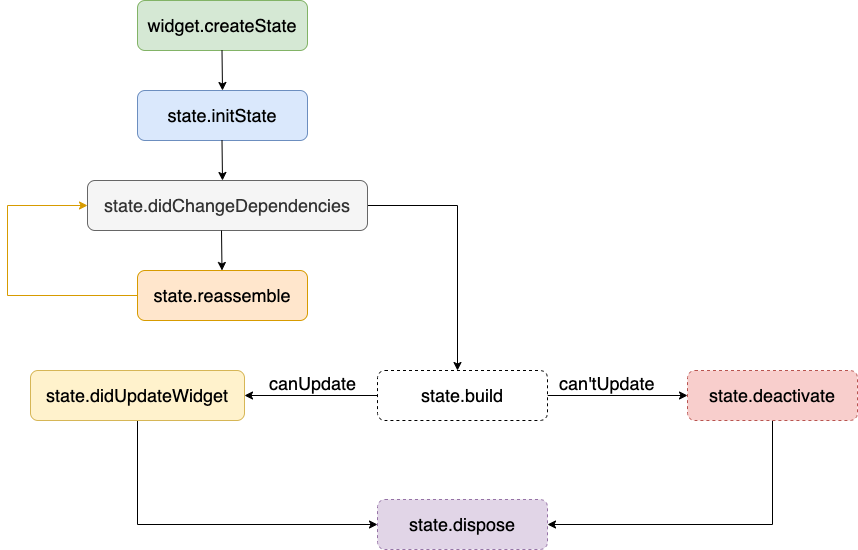

The diagram above was exported from draw.io. Its source (the exported page's mxGraphModel, read from the mxfile embedded in the PNG):
<mxGraphModel dx="946" dy="623" grid="1" gridSize="10" guides="1" tooltips="1" connect="1" arrows="1" fold="1" page="1" pageScale="1" pageWidth="827" pageHeight="1169" math="0" shadow="0">
  <root>
    <mxCell id="0" />
    <mxCell id="1" parent="0" />
    <mxCell id="2" value="&lt;font style=&quot;font-size: 18px&quot;&gt;widget.createState&lt;/font&gt;" style="rounded=1;whiteSpace=wrap;html=1;fillColor=#d5e8d4;strokeColor=#82b366;" parent="1" vertex="1">
      <mxGeometry x="200" y="60" width="170" height="50" as="geometry" />
    </mxCell>
    <mxCell id="3" value="" style="endArrow=classic;html=1;" parent="1" edge="1">
      <mxGeometry width="50" height="50" relative="1" as="geometry">
        <mxPoint x="284.5" y="110" as="sourcePoint" />
        <mxPoint x="285" y="150" as="targetPoint" />
      </mxGeometry>
    </mxCell>
    <mxCell id="5" value="&lt;span style=&quot;font-size: 18px&quot;&gt;state.initState&lt;/span&gt;" style="rounded=1;whiteSpace=wrap;html=1;fillColor=#dae8fc;strokeColor=#6c8ebf;" parent="1" vertex="1">
      <mxGeometry x="200" y="150" width="170" height="50" as="geometry" />
    </mxCell>
    <mxCell id="6" value="" style="endArrow=classic;html=1;" parent="1" edge="1">
      <mxGeometry width="50" height="50" relative="1" as="geometry">
        <mxPoint x="284.5" y="200" as="sourcePoint" />
        <mxPoint x="285" y="240" as="targetPoint" />
      </mxGeometry>
    </mxCell>
    <mxCell id="30" style="edgeStyle=orthogonalEdgeStyle;rounded=0;orthogonalLoop=1;jettySize=auto;html=1;exitX=1;exitY=0.5;exitDx=0;exitDy=0;" parent="1" source="7" edge="1">
      <mxGeometry relative="1" as="geometry">
        <mxPoint x="520" y="430" as="targetPoint" />
      </mxGeometry>
    </mxCell>
    <mxCell id="7" value="&lt;span style=&quot;font-size: 18px&quot;&gt;state.didChangeDependencies&lt;/span&gt;" style="rounded=1;whiteSpace=wrap;html=1;fillColor=#f5f5f5;strokeColor=#666666;fontColor=#333333;" parent="1" vertex="1">
      <mxGeometry x="150" y="240" width="280" height="50" as="geometry" />
    </mxCell>
    <mxCell id="27" style="edgeStyle=orthogonalEdgeStyle;rounded=0;orthogonalLoop=1;jettySize=auto;html=1;exitX=0;exitY=0.5;exitDx=0;exitDy=0;entryX=0;entryY=0.5;entryDx=0;entryDy=0;fillColor=#ffe6cc;strokeColor=#d79b00;" parent="1" source="8" target="7" edge="1">
      <mxGeometry relative="1" as="geometry">
        <mxPoint x="70" y="260" as="targetPoint" />
        <Array as="points">
          <mxPoint x="70" y="355" />
          <mxPoint x="70" y="265" />
        </Array>
      </mxGeometry>
    </mxCell>
    <mxCell id="8" value="&lt;span style=&quot;font-size: 18px&quot;&gt;state.&lt;/span&gt;&lt;span style=&quot;font-size: 18px&quot;&gt;reassemble&lt;/span&gt;" style="rounded=1;whiteSpace=wrap;html=1;fillColor=#ffe6cc;strokeColor=#d79b00;" parent="1" vertex="1">
      <mxGeometry x="200" y="330" width="170" height="50" as="geometry" />
    </mxCell>
    <mxCell id="9" value="" style="endArrow=classic;html=1;" parent="1" edge="1">
      <mxGeometry width="50" height="50" relative="1" as="geometry">
        <mxPoint x="284" y="290" as="sourcePoint" />
        <mxPoint x="284.5" y="330" as="targetPoint" />
      </mxGeometry>
    </mxCell>
    <mxCell id="31" style="edgeStyle=orthogonalEdgeStyle;rounded=0;orthogonalLoop=1;jettySize=auto;html=1;exitX=0;exitY=0.5;exitDx=0;exitDy=0;entryX=1;entryY=0.5;entryDx=0;entryDy=0;" parent="1" source="19" target="21" edge="1">
      <mxGeometry relative="1" as="geometry">
        <mxPoint x="330" y="455" as="targetPoint" />
      </mxGeometry>
    </mxCell>
    <mxCell id="34" value="" style="edgeStyle=orthogonalEdgeStyle;rounded=0;orthogonalLoop=1;jettySize=auto;html=1;" parent="1" source="19" edge="1">
      <mxGeometry relative="1" as="geometry">
        <mxPoint x="750" y="455" as="targetPoint" />
      </mxGeometry>
    </mxCell>
    <mxCell id="19" value="&lt;span style=&quot;font-size: 18px&quot;&gt;state.build&lt;/span&gt;" style="rounded=1;whiteSpace=wrap;html=1;dashed=1;" parent="1" vertex="1">
      <mxGeometry x="440" y="430" width="170" height="50" as="geometry" />
    </mxCell>
    <mxCell id="39" style="edgeStyle=orthogonalEdgeStyle;rounded=0;orthogonalLoop=1;jettySize=auto;html=1;exitX=0.5;exitY=1;exitDx=0;exitDy=0;entryX=0;entryY=0.5;entryDx=0;entryDy=0;" parent="1" source="21" target="40" edge="1">
      <mxGeometry relative="1" as="geometry">
        <mxPoint x="380" y="674" as="targetPoint" />
      </mxGeometry>
    </mxCell>
    <mxCell id="21" value="&lt;span style=&quot;font-size: 18px&quot;&gt;state.didUpdateWidget&lt;/span&gt;" style="rounded=1;whiteSpace=wrap;html=1;fillColor=#fff2cc;strokeColor=#d6b656;" parent="1" vertex="1">
      <mxGeometry x="93" y="430" width="214" height="50" as="geometry" />
    </mxCell>
    <mxCell id="32" value="&lt;font style=&quot;font-size: 18px&quot;&gt;canUpdate&lt;/font&gt;" style="text;html=1;resizable=0;points=[];autosize=1;align=left;verticalAlign=top;spacingTop=-4;" parent="1" vertex="1">
      <mxGeometry x="330" y="430" width="100" height="20" as="geometry" />
    </mxCell>
    <mxCell id="35" value="&lt;font style=&quot;font-size: 18px&quot;&gt;can'tUpdate&lt;/font&gt;" style="text;html=1;resizable=0;points=[];autosize=1;align=left;verticalAlign=top;spacingTop=-4;" parent="1" vertex="1">
      <mxGeometry x="620" y="430" width="110" height="20" as="geometry" />
    </mxCell>
    <mxCell id="43" style="edgeStyle=orthogonalEdgeStyle;rounded=0;orthogonalLoop=1;jettySize=auto;html=1;exitX=0.5;exitY=1;exitDx=0;exitDy=0;entryX=1;entryY=0.5;entryDx=0;entryDy=0;" parent="1" source="36" target="40" edge="1">
      <mxGeometry relative="1" as="geometry" />
    </mxCell>
    <mxCell id="36" value="&lt;span style=&quot;font-size: 18px&quot;&gt;state.deactivate&lt;/span&gt;" style="rounded=1;whiteSpace=wrap;html=1;dashed=1;fillColor=#f8cecc;strokeColor=#b85450;" parent="1" vertex="1">
      <mxGeometry x="750" y="430" width="170" height="50" as="geometry" />
    </mxCell>
    <mxCell id="40" value="&lt;span style=&quot;font-size: 18px&quot;&gt;state.dispose&lt;/span&gt;" style="rounded=1;whiteSpace=wrap;html=1;dashed=1;fillColor=#e1d5e7;strokeColor=#9673a6;" parent="1" vertex="1">
      <mxGeometry x="440" y="559" width="170" height="50" as="geometry" />
    </mxCell>
  </root>
</mxGraphModel>